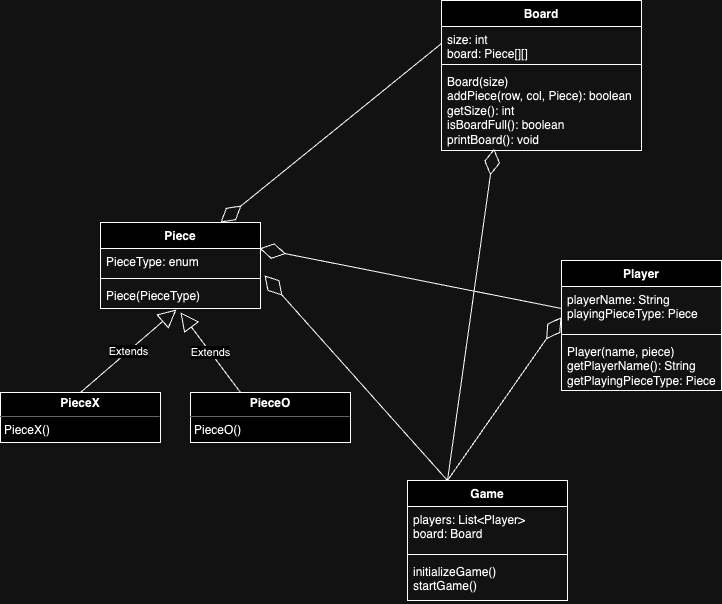

The diagram above was exported from draw.io. Its source (the exported page's mxGraphModel, read from the mxfile embedded in the PNG):
<mxGraphModel dx="954" dy="606" grid="1" gridSize="10" guides="1" tooltips="1" connect="1" arrows="1" fold="1" page="1" pageScale="1" pageWidth="850" pageHeight="1100" math="0" shadow="0">
  <root>
    <mxCell id="0" />
    <mxCell id="1" parent="0" />
    <mxCell id="EoHvUZPbKLqbPSFDnZFj-1" value="Piece" style="swimlane;fontStyle=1;align=center;verticalAlign=top;childLayout=stackLayout;horizontal=1;startSize=26;horizontalStack=0;resizeParent=1;resizeParentMax=0;resizeLast=0;collapsible=1;marginBottom=0;whiteSpace=wrap;html=1;" vertex="1" parent="1">
      <mxGeometry x="109" y="272" width="160" height="86" as="geometry" />
    </mxCell>
    <mxCell id="EoHvUZPbKLqbPSFDnZFj-2" value="PieceType: enum" style="text;strokeColor=none;fillColor=none;align=left;verticalAlign=top;spacingLeft=4;spacingRight=4;overflow=hidden;rotatable=0;points=[[0,0.5],[1,0.5]];portConstraint=eastwest;whiteSpace=wrap;html=1;" vertex="1" parent="EoHvUZPbKLqbPSFDnZFj-1">
      <mxGeometry y="26" width="160" height="26" as="geometry" />
    </mxCell>
    <mxCell id="EoHvUZPbKLqbPSFDnZFj-3" value="" style="line;strokeWidth=1;fillColor=none;align=left;verticalAlign=middle;spacingTop=-1;spacingLeft=3;spacingRight=3;rotatable=0;labelPosition=right;points=[];portConstraint=eastwest;strokeColor=inherit;" vertex="1" parent="EoHvUZPbKLqbPSFDnZFj-1">
      <mxGeometry y="52" width="160" height="8" as="geometry" />
    </mxCell>
    <mxCell id="EoHvUZPbKLqbPSFDnZFj-4" value="Piece(PieceType)" style="text;strokeColor=none;fillColor=none;align=left;verticalAlign=top;spacingLeft=4;spacingRight=4;overflow=hidden;rotatable=0;points=[[0,0.5],[1,0.5]];portConstraint=eastwest;whiteSpace=wrap;html=1;" vertex="1" parent="EoHvUZPbKLqbPSFDnZFj-1">
      <mxGeometry y="60" width="160" height="26" as="geometry" />
    </mxCell>
    <mxCell id="FVPsRbkFjeBBGepf1Y8l-2" value="&lt;p style=&quot;margin:0px;margin-top:4px;text-align:center;&quot;&gt;&lt;b&gt;PieceX&lt;/b&gt;&lt;/p&gt;&lt;hr size=&quot;1&quot;&gt;&lt;p style=&quot;margin:0px;margin-left:4px;&quot;&gt;&lt;/p&gt;&lt;p style=&quot;margin:0px;margin-left:4px;&quot;&gt;PieceX()&lt;/p&gt;" style="verticalAlign=top;align=left;overflow=fill;fontSize=12;fontFamily=Helvetica;html=1;whiteSpace=wrap;" vertex="1" parent="1">
      <mxGeometry x="9" y="442" width="160" height="50" as="geometry" />
    </mxCell>
    <mxCell id="1zEUWAOCFQRgb_dRUOF8-1" value="&lt;p style=&quot;margin:0px;margin-top:4px;text-align:center;&quot;&gt;&lt;b&gt;PieceO&lt;/b&gt;&lt;/p&gt;&lt;hr size=&quot;1&quot;&gt;&lt;p style=&quot;margin:0px;margin-left:4px;&quot;&gt;&lt;/p&gt;&lt;p style=&quot;margin:0px;margin-left:4px;&quot;&gt;PieceO()&lt;/p&gt;" style="verticalAlign=top;align=left;overflow=fill;fontSize=12;fontFamily=Helvetica;html=1;whiteSpace=wrap;" vertex="1" parent="1">
      <mxGeometry x="199" y="442" width="160" height="50" as="geometry" />
    </mxCell>
    <mxCell id="1zEUWAOCFQRgb_dRUOF8-2" value="Extends" style="endArrow=block;endSize=16;endFill=0;html=1;rounded=0;entryX=0.475;entryY=1.038;entryDx=0;entryDy=0;entryPerimeter=0;exitX=0.5;exitY=0;exitDx=0;exitDy=0;" edge="1" parent="1" source="FVPsRbkFjeBBGepf1Y8l-2" target="EoHvUZPbKLqbPSFDnZFj-4">
      <mxGeometry width="160" relative="1" as="geometry">
        <mxPoint x="99" y="432" as="sourcePoint" />
        <mxPoint x="259" y="432" as="targetPoint" />
      </mxGeometry>
    </mxCell>
    <mxCell id="1zEUWAOCFQRgb_dRUOF8-3" value="Extends" style="endArrow=block;endSize=16;endFill=0;html=1;rounded=0;exitX=0.5;exitY=0;exitDx=0;exitDy=0;" edge="1" parent="1">
      <mxGeometry width="160" relative="1" as="geometry">
        <mxPoint x="249" y="442" as="sourcePoint" />
        <mxPoint x="189" y="362" as="targetPoint" />
      </mxGeometry>
    </mxCell>
    <mxCell id="1zEUWAOCFQRgb_dRUOF8-4" value="Board" style="swimlane;fontStyle=1;align=center;verticalAlign=top;childLayout=stackLayout;horizontal=1;startSize=26;horizontalStack=0;resizeParent=1;resizeParentMax=0;resizeLast=0;collapsible=1;marginBottom=0;whiteSpace=wrap;html=1;" vertex="1" parent="1">
      <mxGeometry x="450" y="50" width="200" height="150" as="geometry" />
    </mxCell>
    <mxCell id="1zEUWAOCFQRgb_dRUOF8-5" value="size: int&lt;br&gt;board: Piece[][]" style="text;strokeColor=none;fillColor=none;align=left;verticalAlign=top;spacingLeft=4;spacingRight=4;overflow=hidden;rotatable=0;points=[[0,0.5],[1,0.5]];portConstraint=eastwest;whiteSpace=wrap;html=1;" vertex="1" parent="1zEUWAOCFQRgb_dRUOF8-4">
      <mxGeometry y="26" width="200" height="34" as="geometry" />
    </mxCell>
    <mxCell id="1zEUWAOCFQRgb_dRUOF8-6" value="" style="line;strokeWidth=1;fillColor=none;align=left;verticalAlign=middle;spacingTop=-1;spacingLeft=3;spacingRight=3;rotatable=0;labelPosition=right;points=[];portConstraint=eastwest;strokeColor=inherit;" vertex="1" parent="1zEUWAOCFQRgb_dRUOF8-4">
      <mxGeometry y="60" width="200" height="8" as="geometry" />
    </mxCell>
    <mxCell id="1zEUWAOCFQRgb_dRUOF8-7" value="Board(size)&lt;br&gt;addPiece(row, col, Piece): boolean&lt;br&gt;getSize(): int&lt;br&gt;isBoardFull(): boolean&lt;br&gt;printBoard(): void" style="text;strokeColor=none;fillColor=none;align=left;verticalAlign=top;spacingLeft=4;spacingRight=4;overflow=hidden;rotatable=0;points=[[0,0.5],[1,0.5]];portConstraint=eastwest;whiteSpace=wrap;html=1;" vertex="1" parent="1zEUWAOCFQRgb_dRUOF8-4">
      <mxGeometry y="68" width="200" height="82" as="geometry" />
    </mxCell>
    <mxCell id="1zEUWAOCFQRgb_dRUOF8-8" value="Player" style="swimlane;fontStyle=1;align=center;verticalAlign=top;childLayout=stackLayout;horizontal=1;startSize=26;horizontalStack=0;resizeParent=1;resizeParentMax=0;resizeLast=0;collapsible=1;marginBottom=0;whiteSpace=wrap;html=1;" vertex="1" parent="1">
      <mxGeometry x="570" y="310" width="160" height="130" as="geometry" />
    </mxCell>
    <mxCell id="1zEUWAOCFQRgb_dRUOF8-9" value="playerName: String&lt;br&gt;playingPieceType: Piece" style="text;strokeColor=none;fillColor=none;align=left;verticalAlign=top;spacingLeft=4;spacingRight=4;overflow=hidden;rotatable=0;points=[[0,0.5],[1,0.5]];portConstraint=eastwest;whiteSpace=wrap;html=1;" vertex="1" parent="1zEUWAOCFQRgb_dRUOF8-8">
      <mxGeometry y="26" width="160" height="44" as="geometry" />
    </mxCell>
    <mxCell id="1zEUWAOCFQRgb_dRUOF8-10" value="" style="line;strokeWidth=1;fillColor=none;align=left;verticalAlign=middle;spacingTop=-1;spacingLeft=3;spacingRight=3;rotatable=0;labelPosition=right;points=[];portConstraint=eastwest;strokeColor=inherit;" vertex="1" parent="1zEUWAOCFQRgb_dRUOF8-8">
      <mxGeometry y="70" width="160" height="8" as="geometry" />
    </mxCell>
    <mxCell id="1zEUWAOCFQRgb_dRUOF8-11" value="Player(name, piece)&lt;br&gt;getPlayerName(): String&lt;br&gt;getPlayingPieceType: Piece" style="text;strokeColor=none;fillColor=none;align=left;verticalAlign=top;spacingLeft=4;spacingRight=4;overflow=hidden;rotatable=0;points=[[0,0.5],[1,0.5]];portConstraint=eastwest;whiteSpace=wrap;html=1;" vertex="1" parent="1zEUWAOCFQRgb_dRUOF8-8">
      <mxGeometry y="78" width="160" height="52" as="geometry" />
    </mxCell>
    <mxCell id="ClocvKUbW3Kv7d0AK--i-1" value="" style="endArrow=diamondThin;endFill=0;endSize=24;html=1;rounded=0;exitX=0;exitY=0.5;exitDx=0;exitDy=0;entryX=0.994;entryY=0;entryDx=0;entryDy=0;entryPerimeter=0;" edge="1" parent="1" source="1zEUWAOCFQRgb_dRUOF8-9" target="EoHvUZPbKLqbPSFDnZFj-2">
      <mxGeometry width="160" relative="1" as="geometry">
        <mxPoint x="605" y="220" as="sourcePoint" />
        <mxPoint x="310" y="260" as="targetPoint" />
      </mxGeometry>
    </mxCell>
    <mxCell id="ClocvKUbW3Kv7d0AK--i-2" value="Game" style="swimlane;fontStyle=1;align=center;verticalAlign=top;childLayout=stackLayout;horizontal=1;startSize=26;horizontalStack=0;resizeParent=1;resizeParentMax=0;resizeLast=0;collapsible=1;marginBottom=0;whiteSpace=wrap;html=1;" vertex="1" parent="1">
      <mxGeometry x="416" y="530" width="160" height="120" as="geometry" />
    </mxCell>
    <mxCell id="ClocvKUbW3Kv7d0AK--i-3" value="players: List&amp;lt;Player&amp;gt;&lt;br&gt;board: Board" style="text;strokeColor=none;fillColor=none;align=left;verticalAlign=top;spacingLeft=4;spacingRight=4;overflow=hidden;rotatable=0;points=[[0,0.5],[1,0.5]];portConstraint=eastwest;whiteSpace=wrap;html=1;" vertex="1" parent="ClocvKUbW3Kv7d0AK--i-2">
      <mxGeometry y="26" width="160" height="44" as="geometry" />
    </mxCell>
    <mxCell id="ClocvKUbW3Kv7d0AK--i-4" value="" style="line;strokeWidth=1;fillColor=none;align=left;verticalAlign=middle;spacingTop=-1;spacingLeft=3;spacingRight=3;rotatable=0;labelPosition=right;points=[];portConstraint=eastwest;strokeColor=inherit;" vertex="1" parent="ClocvKUbW3Kv7d0AK--i-2">
      <mxGeometry y="70" width="160" height="8" as="geometry" />
    </mxCell>
    <mxCell id="ClocvKUbW3Kv7d0AK--i-5" value="initializeGame()&lt;br&gt;startGame()" style="text;strokeColor=none;fillColor=none;align=left;verticalAlign=top;spacingLeft=4;spacingRight=4;overflow=hidden;rotatable=0;points=[[0,0.5],[1,0.5]];portConstraint=eastwest;whiteSpace=wrap;html=1;" vertex="1" parent="ClocvKUbW3Kv7d0AK--i-2">
      <mxGeometry y="78" width="160" height="42" as="geometry" />
    </mxCell>
    <mxCell id="ClocvKUbW3Kv7d0AK--i-6" value="" style="endArrow=diamondThin;endFill=0;endSize=24;html=1;rounded=0;exitX=0.25;exitY=0;exitDx=0;exitDy=0;entryX=-0.019;entryY=0.75;entryDx=0;entryDy=0;entryPerimeter=0;" edge="1" parent="1" source="ClocvKUbW3Kv7d0AK--i-2">
      <mxGeometry width="160" relative="1" as="geometry">
        <mxPoint x="511.04" y="529.9999999999999" as="sourcePoint" />
        <mxPoint x="570" y="366.66" as="targetPoint" />
      </mxGeometry>
    </mxCell>
    <mxCell id="ClocvKUbW3Kv7d0AK--i-7" value="" style="endArrow=diamondThin;endFill=0;endSize=24;html=1;rounded=0;exitX=0.25;exitY=0;exitDx=0;exitDy=0;entryX=0.263;entryY=0.978;entryDx=0;entryDy=0;entryPerimeter=0;" edge="1" parent="1" source="ClocvKUbW3Kv7d0AK--i-2" target="1zEUWAOCFQRgb_dRUOF8-7">
      <mxGeometry width="160" relative="1" as="geometry">
        <mxPoint x="405" y="530" as="sourcePoint" />
        <mxPoint x="490" y="240" as="targetPoint" />
      </mxGeometry>
    </mxCell>
    <mxCell id="ClocvKUbW3Kv7d0AK--i-8" value="" style="endArrow=diamondThin;endFill=0;endSize=24;html=1;rounded=0;exitX=0;exitY=0.5;exitDx=0;exitDy=0;entryX=0.75;entryY=0;entryDx=0;entryDy=0;" edge="1" parent="1" source="1zEUWAOCFQRgb_dRUOF8-5" target="EoHvUZPbKLqbPSFDnZFj-1">
      <mxGeometry width="160" relative="1" as="geometry">
        <mxPoint x="450" y="242" as="sourcePoint" />
        <mxPoint x="159" y="120" as="targetPoint" />
      </mxGeometry>
    </mxCell>
    <mxCell id="ClocvKUbW3Kv7d0AK--i-9" value="" style="endArrow=diamondThin;endFill=0;endSize=24;html=1;rounded=0;entryX=1.025;entryY=1.038;entryDx=0;entryDy=0;entryPerimeter=0;exitX=0.25;exitY=0;exitDx=0;exitDy=0;" edge="1" parent="1" source="ClocvKUbW3Kv7d0AK--i-2" target="EoHvUZPbKLqbPSFDnZFj-2">
      <mxGeometry width="160" relative="1" as="geometry">
        <mxPoint x="420" y="530" as="sourcePoint" />
        <mxPoint x="513" y="189" as="targetPoint" />
      </mxGeometry>
    </mxCell>
  </root>
</mxGraphModel>